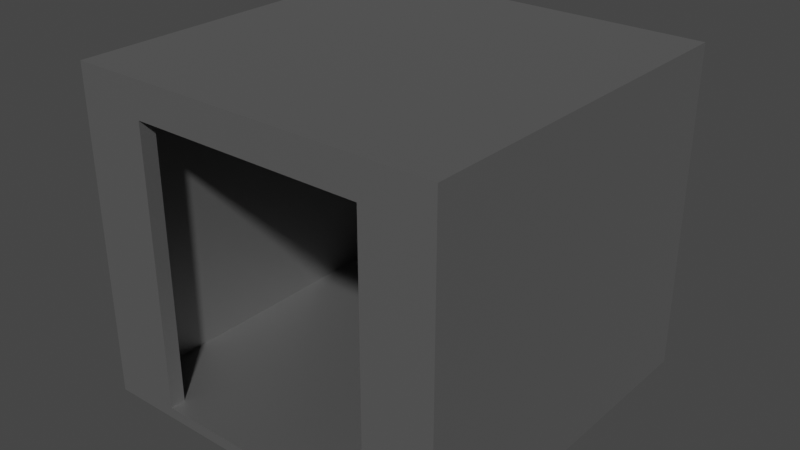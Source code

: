 # Source: elevator.blend  (saved by Blender 3.5.10; exported with 4.5.12 LTS)
import bpy
from mathutils import Matrix  # noqa: F401  (used for matrix-valued properties, if any)

bpy.ops.wm.read_factory_settings(use_empty=True)
scene = bpy.context.scene
scene.name = 'Scene'

# ---- collections
col_mesh = bpy.data.collections.new('mesh'); scene.collection.children.link(col_mesh)

# ---- images (referenced by path relative to the original .blend; pixels are not part of the script)
import os
ASSET_DIR = os.environ.get("B2B_ASSET_DIR", "")  # directory of the original .blend (textures are referenced by path, not embedded)
HERE = os.path.dirname(os.path.abspath(__file__))  # packed textures are extracted next to this script under _unpacked/

def load_image(name, relpath, width, height, colorspace="sRGB"):
    """Load a texture the original file referenced (path relative to the .blend, or extracted next to this script)."""
    p = next((c for c in (os.path.join(HERE, relpath), os.path.join(ASSET_DIR, relpath)) if relpath and os.path.exists(c)), "")
    if p:
        img = bpy.data.images.load(p, check_existing=True)
        img.name = name
    else:  # same state as the original file: an image datablock whose file is absent (Cycles renders it pink)
        img = bpy.data.images.new(name, width, height)
        img.source = "FILE"
        img.filepath = "//" + (relpath or name)
    img.colorspace_settings.name = colorspace
    return img
img_button_panel_png = load_image('button_panel.png', 'button_panel.png', 1024, 1024, 'sRGB')

# ---- materials (node trees are filled in below, after node groups)
mat_button_panel = bpy.data.materials.new('button_panel')
mat_button_panel.use_transparent_shadow = False
mat_elevator = bpy.data.materials.new('elevator')
mat_elevator.use_transparent_shadow = False

# ---- material node trees
mat_button_panel.use_nodes = True; mat_button_panel.node_tree.nodes.clear()
_N = mat_button_panel.node_tree.nodes; _L = mat_button_panel.node_tree.links
n0 = _N.new('ShaderNodeOutputMaterial'); n0.name = 'Material Output'; n0.location = (300, 300)
n1 = _N.new('ShaderNodeBsdfPrincipled'); n1.name = 'Principled BSDF'; n1.location = (10, 300)
n1.distribution = 'GGX'
n1.subsurface_method = 'RANDOM_WALK_SKIN'
n1.inputs[3].default_value = 1.45
n1.inputs[27].default_value = (0.0, 0.0, 0.0, 1.0)
n1.inputs[28].default_value = 1.0
n2 = _N.new('ShaderNodeTexImage'); n2.name = 'Image Texture'; n2.location = (-276, 258)
n2.image = img_button_panel_png
_L.new(n1.outputs[0], n0.inputs[0])
_L.new(n2.outputs[0], n1.inputs[0])
n0.is_active_output = True
mat_elevator.use_nodes = True; mat_elevator.node_tree.nodes.clear()
_N = mat_elevator.node_tree.nodes; _L = mat_elevator.node_tree.links
n0 = _N.new('ShaderNodeBsdfPrincipled'); n0.name = 'Principled BSDF'; n0.location = (10, 300)
n0.distribution = 'GGX'
n0.subsurface_method = 'RANDOM_WALK_SKIN'
n0.inputs[0].default_value = (0.3259, 0.3259, 0.3259, 1.0)
n0.inputs[1].default_value = 0.8136
n0.inputs[3].default_value = 1.45
n0.inputs[27].default_value = (0.0, 0.0, 0.0, 1.0)
n0.inputs[28].default_value = 1.0
n1 = _N.new('ShaderNodeOutputMaterial'); n1.name = 'Material Output'; n1.location = (300, 300)
_L.new(n0.outputs[0], n1.inputs[0])
n1.is_active_output = True

# ---- world
world_world = bpy.data.worlds.new('World'); scene.world = world_world
world_world.use_nodes = True; world_world.node_tree.nodes.clear()
_N = world_world.node_tree.nodes; _L = world_world.node_tree.links
n0 = _N.new('ShaderNodeOutputWorld'); n0.name = 'World Output'; n0.location = (300, 300)
n1 = _N.new('ShaderNodeBackground'); n1.name = 'Background'; n1.location = (10, 300)
n1.inputs[0].default_value = (0.05088, 0.05088, 0.05088, 1.0)
_L.new(n1.outputs[0], n0.inputs[0])
n0.is_active_output = True
world_world.color = (0.05088, 0.05088, 0.05088)
world_world.use_sun_shadow = False
world_world.sun_shadow_jitter_overblur = 0.0

# ---- meshes
me_cube_021 = bpy.data.meshes.new('Cube.021')
me_cube_021.from_pydata([(0.1845, 0.00676, -0.3734), (0.1845, 0.00676, 0.3525), (0.1845, -0.01946, -0.3734), (0.1845, -0.01946, 0.3525), (-0.1843, 0.00676, -0.3734), (-0.1843, 0.00676, 0.3525), (-0.1843, -0.01946, -0.3734), (-0.1843, -0.01946, 0.3525), (0.1544, 0.02108, 0.1896), (0.1544, 0.00676, 0.1896), (0.1095, 0.02108, 0.1896), (0.1095, 0.00676, 0.1896), (0.1544, 0.02108, 0.1481), (0.1544, 0.00676, 0.1481), (0.1095, 0.02108, 0.1481), (0.1095, 0.00676, 0.1481), (0.08702, 0.02108, 0.1896), (0.08702, 0.00676, 0.1896), (0.0421, 0.02108, 0.1896), (0.0421, 0.00676, 0.1896), (0.08702, 0.02108, 0.1481), (0.08702, 0.00676, 0.1481), (0.0421, 0.02108, 0.1481), (0.0421, 0.00676, 0.1481), (0.01964, 0.02108, 0.1896), (0.01964, 0.00676, 0.1896), (-0.02528, 0.02108, 0.1896), (-0.02528, 0.00676, 0.1896), (0.01964, 0.02108, 0.1481), (0.01964, 0.00676, 0.1481), (-0.02528, 0.02108, 0.1481), (-0.02528, 0.00676, 0.1481), (-0.04774, 0.02108, 0.1896), (-0.04774, 0.00676, 0.1896), (-0.09266, 0.02108, 0.1896), (-0.09266, 0.00676, 0.1896), (-0.04774, 0.02108, 0.1481), (-0.04774, 0.00676, 0.1481), (-0.09266, 0.02108, 0.1481), (-0.09266, 0.00676, 0.1481), (-0.1151, 0.02108, 0.1896), (-0.1151, 0.00676, 0.1896), (-0.16, 0.02108, 0.1896), (-0.16, 0.00676, 0.1896), (-0.1151, 0.02108, 0.1481), (-0.1151, 0.00676, 0.1481), (-0.16, 0.02108, 0.1481), (-0.16, 0.00676, 0.1481), (0.1544, 0.02108, 0.1067), (0.1544, 0.00676, 0.1067), (0.1095, 0.02108, 0.1067), (0.1095, 0.00676, 0.1067), (0.1544, 0.02108, 0.06524), (0.1544, 0.00676, 0.06524), (0.1095, 0.02108, 0.06524), (0.1095, 0.00676, 0.06524), (0.08702, 0.02108, 0.1067), (0.08702, 0.00676, 0.1067), (0.0421, 0.02108, 0.1067), (0.0421, 0.00676, 0.1067), (0.08702, 0.02108, 0.06524), (0.08702, 0.00676, 0.06524), (0.0421, 0.02108, 0.06524), (0.0421, 0.00676, 0.06524), (0.01964, 0.02108, 0.1067), (0.01964, 0.00676, 0.1067), (-0.02528, 0.02108, 0.1067), (-0.02528, 0.00676, 0.1067), (0.01964, 0.02108, 0.06524), (0.01964, 0.00676, 0.06524), (-0.02528, 0.02108, 0.06524), (-0.02528, 0.00676, 0.06524), (-0.04774, 0.02108, 0.1067), (-0.04774, 0.00676, 0.1067), (-0.09266, 0.02108, 0.1067), (-0.09266, 0.00676, 0.1067), (-0.04774, 0.02108, 0.06524), (-0.04774, 0.00676, 0.06524), (-0.09266, 0.02108, 0.06524), (-0.09266, 0.00676, 0.06524), (-0.1151, 0.02108, 0.1067), (-0.1151, 0.00676, 0.1067), (-0.16, 0.02108, 0.1067), (-0.16, 0.00676, 0.1067), (-0.1151, 0.02108, 0.06524), (-0.1151, 0.00676, 0.06524), (-0.16, 0.02108, 0.06524), (-0.16, 0.00676, 0.06524), (0.1544, 0.02108, 0.0238), (0.1544, 0.00676, 0.0238), (0.1095, 0.02108, 0.0238), (0.1095, 0.00676, 0.0238), (0.1544, 0.02108, -0.01765), (0.1544, 0.00676, -0.01765), (0.1095, 0.02108, -0.01765), (0.1095, 0.00676, -0.01765), (0.08702, 0.02108, 0.0238), (0.08702, 0.00676, 0.0238), (0.0421, 0.02108, 0.0238), (0.0421, 0.00676, 0.0238), (0.08702, 0.02108, -0.01765), (0.08702, 0.00676, -0.01765), (0.0421, 0.02108, -0.01765), (0.0421, 0.00676, -0.01765), (0.01964, 0.02108, 0.0238), (0.01964, 0.00676, 0.0238), (-0.02528, 0.02108, 0.0238), (-0.02528, 0.00676, 0.0238), (0.01964, 0.02108, -0.01765), (0.01964, 0.00676, -0.01765), (-0.02528, 0.02108, -0.01765), (-0.02528, 0.00676, -0.01765), (-0.04774, 0.02108, 0.0238), (-0.04774, 0.00676, 0.0238), (-0.09266, 0.02108, 0.0238), (-0.09266, 0.00676, 0.0238), (-0.04774, 0.02108, -0.01765), (-0.04774, 0.00676, -0.01765), (-0.09266, 0.02108, -0.01765), (-0.09266, 0.00676, -0.01765), (-0.1151, 0.02108, 0.0238), (-0.1151, 0.00676, 0.0238), (-0.16, 0.02108, 0.0238), (-0.16, 0.00676, 0.0238), (-0.1151, 0.02108, -0.01765), (-0.1151, 0.00676, -0.01765), (-0.16, 0.02108, -0.01765), (-0.16, 0.00676, -0.01765), (0.1544, 0.02108, -0.0591), (0.1544, 0.00676, -0.0591), (0.1095, 0.02108, -0.0591), (0.1095, 0.00676, -0.0591), (0.1544, 0.02108, -0.1005), (0.1544, 0.00676, -0.1005), (0.1095, 0.02108, -0.1005), (0.1095, 0.00676, -0.1005), (0.08702, 0.02108, -0.0591), (0.08702, 0.00676, -0.0591), (0.0421, 0.02108, -0.0591), (0.0421, 0.00676, -0.0591), (0.08702, 0.02108, -0.1005), (0.08702, 0.00676, -0.1005), (0.0421, 0.02108, -0.1005), (0.0421, 0.00676, -0.1005), (0.01964, 0.02108, -0.0591), (0.01964, 0.00676, -0.0591), (-0.02528, 0.02108, -0.0591), (-0.02528, 0.00676, -0.0591), (0.01964, 0.02108, -0.1005), (0.01964, 0.00676, -0.1005), (-0.02528, 0.02108, -0.1005), (-0.02528, 0.00676, -0.1005), (-0.04774, 0.02108, -0.0591), (-0.04774, 0.00676, -0.0591), (-0.09266, 0.02108, -0.0591), (-0.09266, 0.00676, -0.0591), (-0.04774, 0.02108, -0.1005), (-0.04774, 0.00676, -0.1005), (-0.09266, 0.02108, -0.1005), (-0.09266, 0.00676, -0.1005), (-0.1151, 0.02108, -0.0591), (-0.1151, 0.00676, -0.0591), (-0.16, 0.02108, -0.0591), (-0.16, 0.00676, -0.0591), (-0.1151, 0.02108, -0.1005), (-0.1151, 0.00676, -0.1005), (-0.16, 0.02108, -0.1005), (-0.16, 0.00676, -0.1005), (-0.1125, 0.00676, 0.2293), (-0.1125, 0.02505, 0.2293), (0.1024, 0.00676, 0.2293), (0.1024, 0.02505, 0.2293), (-0.1125, 0.00676, 0.2944), (-0.1125, 0.02505, 0.2944), (0.1024, 0.00676, 0.2944), (0.1024, 0.02505, 0.2944), (0.08998, 0.02108, -0.1916), (0.08998, 0.00676, -0.1916), (0.04505, 0.02108, -0.1916), (0.04505, 0.00676, -0.1916), (0.08998, 0.02108, -0.233), (0.08998, 0.00676, -0.233), (0.04505, 0.02108, -0.233), (0.04505, 0.00676, -0.233), (0.02259, 0.02108, -0.1916), (0.02259, 0.00676, -0.1916), (-0.02233, 0.02108, -0.1916), (-0.02233, 0.00676, -0.1916), (0.02259, 0.02108, -0.233), (0.02259, 0.00676, -0.233), (-0.02233, 0.02108, -0.233), (-0.02233, 0.00676, -0.233), (-0.04479, 0.02108, -0.1916), (-0.04479, 0.00676, -0.1916), (-0.08971, 0.02108, -0.1916), (-0.08971, 0.00676, -0.1916), (-0.04479, 0.02108, -0.233), (-0.04479, 0.00676, -0.233), (-0.08971, 0.02108, -0.233), (-0.08971, 0.00676, -0.233)], [], [(0, 1, 3, 2), (6, 7, 5, 4), (4, 5, 1, 0), (2, 6, 4, 0), (7, 3, 1, 5), (8, 12, 14, 10), (11, 10, 14, 15), (9, 8, 10, 11), (13, 12, 8, 9), (15, 14, 12, 13), (16, 20, 22, 18), (19, 18, 22, 23), (17, 16, 18, 19), (21, 20, 16, 17), (23, 22, 20, 21), (24, 28, 30, 26), (27, 26, 30, 31), (25, 24, 26, 27), (29, 28, 24, 25), (31, 30, 28, 29), (32, 36, 38, 34), (35, 34, 38, 39), (33, 32, 34, 35), (37, 36, 32, 33), (39, 38, 36, 37), (40, 44, 46, 42), (43, 42, 46, 47), (41, 40, 42, 43), (45, 44, 40, 41), (47, 46, 44, 45), (48, 52, 54, 50), (51, 50, 54, 55), (49, 48, 50, 51), (53, 52, 48, 49), (55, 54, 52, 53), (56, 60, 62, 58), (59, 58, 62, 63), (57, 56, 58, 59), (61, 60, 56, 57), (63, 62, 60, 61), (64, 68, 70, 66), (67, 66, 70, 71), (65, 64, 66, 67), (69, 68, 64, 65), (71, 70, 68, 69), (72, 76, 78, 74), (75, 74, 78, 79), (73, 72, 74, 75), (77, 76, 72, 73), (79, 78, 76, 77), (80, 84, 86, 82), (83, 82, 86, 87), (81, 80, 82, 83), (85, 84, 80, 81), (87, 86, 84, 85), (88, 92, 94, 90), (91, 90, 94, 95), (89, 88, 90, 91), (93, 92, 88, 89), (95, 94, 92, 93), (96, 100, 102, 98), (99, 98, 102, 103), (97, 96, 98, 99), (101, 100, 96, 97), (103, 102, 100, 101), (104, 108, 110, 106), (107, 106, 110, 111), (105, 104, 106, 107), (109, 108, 104, 105), (111, 110, 108, 109), (112, 116, 118, 114), (115, 114, 118, 119), (113, 112, 114, 115), (117, 116, 112, 113), (119, 118, 116, 117), (120, 124, 126, 122), (123, 122, 126, 127), (121, 120, 122, 123), (125, 124, 120, 121), (127, 126, 124, 125), (128, 132, 134, 130), (131, 130, 134, 135), (129, 128, 130, 131), (133, 132, 128, 129), (135, 134, 132, 133), (136, 140, 142, 138), (139, 138, 142, 143), (137, 136, 138, 139), (141, 140, 136, 137), (143, 142, 140, 141), (144, 148, 150, 146), (147, 146, 150, 151), (145, 144, 146, 147), (149, 148, 144, 145), (151, 150, 148, 149), (152, 156, 158, 154), (155, 154, 158, 159), (153, 152, 154, 155), (157, 156, 152, 153), (159, 158, 156, 157), (160, 164, 166, 162), (163, 162, 166, 167), (161, 160, 162, 163), (165, 164, 160, 161), (167, 166, 164, 165), (168, 169, 171, 170), (170, 171, 175, 174), (174, 175, 173, 172), (172, 173, 169, 168), (175, 171, 169, 173), (176, 180, 182, 178), (179, 178, 182, 183), (177, 176, 178, 179), (181, 180, 176, 177), (183, 182, 180, 181), (184, 188, 190, 186), (187, 186, 190, 191), (185, 184, 186, 187), (189, 188, 184, 185), (191, 190, 188, 189), (192, 196, 198, 194), (195, 194, 198, 199), (193, 192, 194, 195), (197, 196, 192, 193), (199, 198, 196, 197)])
_uv = me_cube_021.uv_layers.new(name='UVMap')
_uv.uv.foreach_set('vector', [0.7989, 0.007054, 0.7989, 0.4414, 0.6938, 0.4414, 0.6938, 0.007054, 0.7989, 0.4555, 0.7989, 0.8899, 0.6938, 0.8899, 0.6938, 0.4555, 0.4414, 0.4769, 0.007054, 0.4769, 0.007054, 0.007054, 0.4414, 0.007054, 0.5606, 0.007054, 0.5606, 0.4769, 0.4555, 0.4769, 0.4555, 0.007054, 0.6797, 0.007054, 0.6797, 0.4769, 0.5747, 0.4769, 0.5747, 0.007054, 0.5927, 0.977, 0.5679, 0.977, 0.5679, 0.9198, 0.5927, 0.9198, 0.8843, 0.6361, 0.8843, 0.5788, 0.9091, 0.5788, 0.9091, 0.6361, 0.2348, 0.6913, 0.2348, 0.634, 0.2921, 0.634, 0.2921, 0.6913, 0.1486, 0.8504, 0.1486, 0.9077, 0.1238, 0.9077, 0.1238, 0.8504, 0.3062, 0.6913, 0.3062, 0.634, 0.3634, 0.634, 0.3634, 0.6913, 0.6316, 0.977, 0.6068, 0.977, 0.6068, 0.9198, 0.6316, 0.9198, 0.8843, 0.7076, 0.8843, 0.6502, 0.9091, 0.6502, 0.9091, 0.7076, 0.2921, 0.491, 0.2921, 0.5484, 0.2348, 0.5484, 0.2348, 0.491, 0.1875, 0.8504, 0.1875, 0.9077, 0.1627, 0.9077, 0.1627, 0.8504, 0.3775, 0.6913, 0.3775, 0.634, 0.4347, 0.634, 0.4347, 0.6913, 0.9869, 0.2787, 0.9621, 0.2787, 0.9621, 0.2215, 0.9869, 0.2215, 0.8843, 0.7791, 0.8843, 0.7217, 0.9091, 0.7217, 0.9091, 0.7791, 0.4488, 0.6913, 0.4488, 0.634, 0.5061, 0.634, 0.5061, 0.6913, 0.9091, 0.007054, 0.9091, 0.06441, 0.8843, 0.06441, 0.8843, 0.007054, 0.5202, 0.6913, 0.5202, 0.634, 0.5774, 0.634, 0.5774, 0.6913, 0.6705, 0.977, 0.6457, 0.977, 0.6457, 0.9198, 0.6705, 0.9198, 0.8843, 0.8505, 0.8843, 0.7932, 0.9091, 0.7932, 0.9091, 0.8505, 0.3062, 0.5484, 0.3062, 0.491, 0.3634, 0.491, 0.3634, 0.5484, 0.9091, 0.07852, 0.9091, 0.1359, 0.8843, 0.1359, 0.8843, 0.07852, 0.3775, 0.5484, 0.3775, 0.491, 0.4347, 0.491, 0.4347, 0.5484, 0.03186, 0.9791, 0.007054, 0.9791, 0.007054, 0.9218, 0.03186, 0.9218, 0.813, 0.922, 0.813, 0.8646, 0.8378, 0.8646, 0.8378, 0.922, 0.5982, 0.6913, 0.5982, 0.634, 0.6554, 0.634, 0.6554, 0.6913, 0.9091, 0.15, 0.9091, 0.2073, 0.8843, 0.2073, 0.8843, 0.15, 0.2348, 0.7628, 0.2348, 0.7054, 0.2921, 0.7054, 0.2921, 0.7628, 0.9869, 0.4931, 0.9621, 0.4931, 0.9621, 0.4358, 0.9869, 0.4358, 0.9232, 0.6361, 0.9232, 0.5788, 0.948, 0.5788, 0.948, 0.6361, 0.3062, 0.7628, 0.3062, 0.7054, 0.3634, 0.7054, 0.3634, 0.7628, 0.8767, 0.8646, 0.8767, 0.922, 0.8519, 0.922, 0.8519, 0.8646, 0.3775, 0.7628, 0.3775, 0.7054, 0.4347, 0.7054, 0.4347, 0.7628, 0.9869, 0.5645, 0.9621, 0.5645, 0.9621, 0.5073, 0.9869, 0.5073, 0.9232, 0.7076, 0.9232, 0.6502, 0.948, 0.6502, 0.948, 0.7076, 0.5128, 0.491, 0.5128, 0.5484, 0.4555, 0.5484, 0.4555, 0.491, 0.9156, 0.8646, 0.9156, 0.922, 0.8908, 0.922, 0.8908, 0.8646, 0.4488, 0.7628, 0.4488, 0.7054, 0.5061, 0.7054, 0.5061, 0.7628, 0.9869, 0.636, 0.9621, 0.636, 0.9621, 0.5788, 0.9869, 0.5788, 0.9232, 0.7791, 0.9232, 0.7217, 0.948, 0.7217, 0.948, 0.7791, 0.5202, 0.7628, 0.5202, 0.7054, 0.5774, 0.7054, 0.5774, 0.7628, 0.948, 0.007054, 0.948, 0.06441, 0.9232, 0.06441, 0.9232, 0.007054, 0.5915, 0.7628, 0.5915, 0.7054, 0.6487, 0.7054, 0.6487, 0.7628, 0.1875, 0.9791, 0.1627, 0.9791, 0.1627, 0.9218, 0.1875, 0.9218, 0.9232, 0.8505, 0.9232, 0.7932, 0.948, 0.7932, 0.948, 0.8505, 0.5269, 0.5484, 0.5269, 0.491, 0.5841, 0.491, 0.5841, 0.5484, 0.948, 0.07852, 0.948, 0.1359, 0.9232, 0.1359, 0.9232, 0.07852, 0.2348, 0.6198, 0.2348, 0.5625, 0.2921, 0.5625, 0.2921, 0.6198, 0.9869, 0.7075, 0.9621, 0.7075, 0.9621, 0.6502, 0.9869, 0.6502, 0.9297, 0.922, 0.9297, 0.8646, 0.9545, 0.8646, 0.9545, 0.922, 0.2348, 0.8342, 0.2348, 0.7769, 0.2921, 0.7769, 0.2921, 0.8342, 0.948, 0.15, 0.948, 0.2073, 0.9232, 0.2073, 0.9232, 0.15, 0.3062, 0.8342, 0.3062, 0.7769, 0.3634, 0.7769, 0.3634, 0.8342, 0.9869, 0.06428, 0.9621, 0.06428, 0.9621, 0.007054, 0.9869, 0.007054, 0.9232, 0.2788, 0.9232, 0.2215, 0.948, 0.2215, 0.948, 0.2788, 0.3775, 0.8342, 0.3775, 0.7769, 0.4347, 0.7769, 0.4347, 0.8342, 0.9091, 0.2215, 0.9091, 0.2788, 0.8843, 0.2788, 0.8843, 0.2215, 0.4488, 0.8342, 0.4488, 0.7769, 0.5061, 0.7769, 0.5061, 0.8342, 0.9869, 0.1357, 0.9621, 0.1357, 0.9621, 0.07852, 0.9869, 0.07852, 0.9232, 0.3503, 0.9232, 0.2929, 0.948, 0.2929, 0.948, 0.3503, 0.3634, 0.5625, 0.3634, 0.6198, 0.3062, 0.6198, 0.3062, 0.5625, 0.9091, 0.2929, 0.9091, 0.3503, 0.8843, 0.3503, 0.8843, 0.2929, 0.5202, 0.8342, 0.5202, 0.7769, 0.5774, 0.7769, 0.5774, 0.8342, 0.9869, 0.3501, 0.9621, 0.3501, 0.9621, 0.2929, 0.9869, 0.2929, 0.9232, 0.4217, 0.9232, 0.3644, 0.948, 0.3644, 0.948, 0.4217, 0.5915, 0.8342, 0.5915, 0.7769, 0.6487, 0.7769, 0.6487, 0.8342, 0.9091, 0.3644, 0.9091, 0.4217, 0.8843, 0.4217, 0.8843, 0.3644, 0.007054, 0.8363, 0.007054, 0.7789, 0.06428, 0.7789, 0.06428, 0.8363, 0.9869, 0.2072, 0.9621, 0.2072, 0.9621, 0.15, 0.9869, 0.15, 0.9232, 0.4932, 0.9232, 0.4358, 0.948, 0.4358, 0.948, 0.4932, 0.3775, 0.6198, 0.3775, 0.5625, 0.4347, 0.5625, 0.4347, 0.6198, 0.9091, 0.4358, 0.9091, 0.4932, 0.8843, 0.4932, 0.8843, 0.4358, 0.4488, 0.6198, 0.4488, 0.5625, 0.5061, 0.5625, 0.5061, 0.6198, 0.9869, 0.4216, 0.9621, 0.4216, 0.9621, 0.3644, 0.9869, 0.3644, 0.9232, 0.5647, 0.9232, 0.5073, 0.948, 0.5073, 0.948, 0.5647, 0.07839, 0.8363, 0.07839, 0.7789, 0.1356, 0.7789, 0.1356, 0.8363, 0.9091, 0.5073, 0.9091, 0.5647, 0.8843, 0.5647, 0.8843, 0.5073, 0.1497, 0.8363, 0.1497, 0.7789, 0.2069, 0.7789, 0.2069, 0.8363, 0.529, 0.9198, 0.5538, 0.9198, 0.5538, 0.977, 0.529, 0.977, 0.6068, 0.9057, 0.6068, 0.8483, 0.6316, 0.8483, 0.6316, 0.9057, 0.813, 0.06441, 0.813, 0.007054, 0.8702, 0.007054, 0.8702, 0.06441, 0.4371, 0.8483, 0.4371, 0.9057, 0.4123, 0.9057, 0.4123, 0.8483, 0.813, 0.1359, 0.813, 0.07852, 0.8702, 0.07852, 0.8702, 0.1359, 0.04596, 0.9218, 0.07076, 0.9218, 0.07076, 0.9791, 0.04596, 0.9791, 0.6457, 0.9057, 0.6457, 0.8483, 0.6705, 0.8483, 0.6705, 0.9057, 0.5841, 0.5625, 0.5841, 0.6198, 0.5269, 0.6198, 0.5269, 0.5625, 0.476, 0.8483, 0.476, 0.9057, 0.4512, 0.9057, 0.4512, 0.8483, 0.813, 0.2073, 0.813, 0.15, 0.8702, 0.15, 0.8702, 0.2073, 0.08487, 0.9218, 0.1097, 0.9218, 0.1097, 0.9791, 0.08487, 0.9791, 0.007054, 0.9077, 0.007054, 0.8504, 0.03186, 0.8504, 0.03186, 0.9077, 0.813, 0.2788, 0.813, 0.2215, 0.8702, 0.2215, 0.8702, 0.2788, 0.5149, 0.8483, 0.5149, 0.9057, 0.4901, 0.9057, 0.4901, 0.8483, 0.813, 0.3503, 0.813, 0.2929, 0.8702, 0.2929, 0.8702, 0.3503, 0.4901, 0.9198, 0.5149, 0.9198, 0.5149, 0.977, 0.4901, 0.977, 0.04596, 0.9077, 0.04596, 0.8504, 0.07076, 0.8504, 0.07076, 0.9077, 0.5982, 0.5484, 0.5982, 0.491, 0.6554, 0.491, 0.6554, 0.5484, 0.5538, 0.8483, 0.5538, 0.9057, 0.529, 0.9057, 0.529, 0.8483, 0.5982, 0.6198, 0.5982, 0.5625, 0.6554, 0.5625, 0.6554, 0.6198, 0.1238, 0.9218, 0.1486, 0.9218, 0.1486, 0.9791, 0.1238, 0.9791, 0.08487, 0.9077, 0.08487, 0.8504, 0.1097, 0.8504, 0.1097, 0.9077, 0.813, 0.4217, 0.813, 0.3644, 0.8702, 0.3644, 0.8702, 0.4217, 0.5927, 0.8483, 0.5927, 0.9057, 0.5679, 0.9057, 0.5679, 0.8483, 0.813, 0.4932, 0.813, 0.4358, 0.8702, 0.4358, 0.8702, 0.4932, 0.09443, 0.491, 0.1677, 0.491, 0.1677, 0.7648, 0.09443, 0.7648, 0.3451, 0.8483, 0.3451, 0.9216, 0.3062, 0.9216, 0.3062, 0.8483, 0.007054, 0.491, 0.08032, 0.491, 0.08032, 0.7648, 0.007054, 0.7648, 0.3592, 0.9216, 0.3592, 0.8483, 0.3982, 0.8483, 0.3982, 0.9216, 0.1818, 0.491, 0.2207, 0.491, 0.2207, 0.7648, 0.1818, 0.7648, 0.3062, 0.9357, 0.331, 0.9357, 0.331, 0.9929, 0.3062, 0.9929, 0.2348, 0.9772, 0.2348, 0.9198, 0.2596, 0.9198, 0.2596, 0.9772, 0.813, 0.5647, 0.813, 0.5073, 0.8702, 0.5073, 0.8702, 0.5647, 0.7186, 0.904, 0.7186, 0.9614, 0.6938, 0.9614, 0.6938, 0.904, 0.813, 0.6361, 0.813, 0.5788, 0.8702, 0.5788, 0.8702, 0.6361, 0.9869, 0.7789, 0.9621, 0.7789, 0.9621, 0.7217, 0.9869, 0.7217, 0.4123, 0.9772, 0.4123, 0.9198, 0.4371, 0.9198, 0.4371, 0.9772, 0.813, 0.7076, 0.813, 0.6502, 0.8702, 0.6502, 0.8702, 0.7076, 0.7575, 0.904, 0.7575, 0.9614, 0.7327, 0.9614, 0.7327, 0.904, 0.813, 0.7791, 0.813, 0.7217, 0.8702, 0.7217, 0.8702, 0.7791, 0.9621, 0.7932, 0.9869, 0.7932, 0.9869, 0.8504, 0.9621, 0.8504, 0.4512, 0.9772, 0.4512, 0.9198, 0.476, 0.9198, 0.476, 0.9772, 0.813, 0.8505, 0.813, 0.7932, 0.8702, 0.7932, 0.8702, 0.8505, 0.7964, 0.904, 0.7964, 0.9614, 0.7716, 0.9614, 0.7716, 0.904, 0.2348, 0.9057, 0.2348, 0.8483, 0.2921, 0.8483, 0.2921, 0.9057])
me_cube_021.materials.append(mat_button_panel)
me_cube_021.use_paint_bone_selection = False
me_cube_021.use_paint_mask = True
me_cube_021.update()
me_cube = bpy.data.meshes.new('Cube')
me_cube.from_pydata([(1.6, -1.771, -1.392), (1.6, 1.429, -1.392), (-1.6, -1.771, -1.392), (-1.6, 1.429, -1.392), (-1.6, -1.871, -1.392), (-1.6, 1.529, -1.392), (1.6, -1.871, -1.392), (1.6, 1.529, -1.392), (-1.7, -1.771, -1.392), (-1.7, 1.429, -1.392), (1.7, -1.771, -1.392), (1.7, 1.429, -1.392), (-1.7, -1.871, -1.392), (-1.7, 1.529, -1.392), (1.7, -1.871, -1.392), (1.7, 1.529, -1.392), (-1.6, -1.871, 1.404), (-1.6, 1.529, 1.404), (1.6, -1.871, 1.404), (1.6, 1.529, 1.404), (-1.7, -1.771, 1.404), (-1.7, 1.429, 1.404), (1.7, -1.771, 1.404), (1.7, 1.429, 1.404), (-1.7, -1.871, 1.404), (-1.7, 1.529, 1.404), (1.7, -1.871, 1.404), (1.7, 1.529, 1.404), (-1.6, -1.771, 1.504), (-1.6, 1.429, 1.504), (1.6, -1.771, 1.504), (1.6, 1.429, 1.504), (-1.6, -1.871, 1.504), (-1.6, 1.529, 1.504), (1.6, -1.871, 1.504), (1.6, 1.529, 1.504), (-1.7, -1.771, 1.504), (-1.7, 1.429, 1.504), (1.7, -1.771, 1.504), (1.7, 1.429, 1.504), (-1.7, -1.871, 1.504), (-1.7, 1.529, 1.504), (1.7, -1.871, 1.504), (1.7, 1.529, 1.504), (-1.6, 1.429, -1.492), (-1.6, -1.771, -1.492), (1.6, 1.429, -1.492), (1.6, -1.771, -1.492), (1.6, 1.529, -1.492), (-1.6, 1.529, -1.492), (-1.6, -1.871, -1.492), (1.6, -1.871, -1.492), (-1.7, 1.429, -1.492), (-1.7, -1.771, -1.492), (1.7, -1.771, -1.492), (1.7, 1.429, -1.492), (-1.7, -1.871, -1.492), (1.7, -1.871, -1.492), (1.7, 1.529, -1.492), (-1.7, 1.529, -1.492), (-1.6, -1.771, 1.404), (-1.6, 1.429, 1.404), (1.6, -1.771, 1.404), (1.6, 1.429, 1.404), (-1.6, -1.871, -1.392), (-1.6, -1.871, 1.181), (-1.6, -1.73, -1.392), (-1.6, -1.73, 1.181), (-1.067, -1.871, -1.392), (-1.067, -1.871, 1.181), (-1.067, -1.73, -1.392), (-1.067, -1.73, 1.181), (1.067, -1.871, -1.392), (1.067, -1.871, 1.181), (1.067, -1.73, -1.392), (1.067, -1.73, 1.181), (1.6, -1.871, -1.392), (1.6, -1.871, 1.181), (1.6, -1.73, -1.392), (1.6, -1.73, 1.181), (-1.6, -1.871, 1.404), (-1.6, -1.73, 1.404), (-1.067, -1.73, 1.404), (-1.067, -1.871, 1.404), (1.067, -1.871, 1.404), (1.067, -1.73, 1.404), (1.6, -1.73, 1.404), (1.6, -1.871, 1.404)], [], [(12, 8, 53, 56), (6, 4, 50, 51), (13, 5, 49, 59), (9, 13, 59, 52), (11, 10, 54, 55), (5, 7, 48, 49), (15, 11, 55, 58), (7, 15, 58, 48), (8, 9, 52, 53), (17, 25, 41, 33), (25, 21, 37, 41), (22, 23, 39, 38), (19, 17, 33, 35), (23, 27, 43, 39), (27, 19, 35, 43), (21, 20, 36, 37), (26, 22, 38, 42), (18, 26, 42, 34), (14, 10, 22, 26), (9, 8, 20, 21), (15, 7, 19, 27), (11, 15, 27, 23), (7, 5, 17, 19), (10, 11, 23, 22), (13, 9, 21, 25), (5, 13, 25, 17), (3, 2, 0, 1), (8, 12, 24, 20), (12, 4, 16, 24), (6, 14, 26, 18), (29, 28, 30, 31), (28, 32, 34, 30), (31, 35, 33, 29), (31, 39, 43, 35), (28, 36, 40, 32), (30, 38, 39, 31), (29, 37, 36, 28), (33, 41, 37, 29), (34, 42, 38, 30), (16, 18, 34, 32), (20, 24, 40, 36), (24, 16, 32, 40), (44, 46, 47, 45), (45, 47, 51, 50), (46, 44, 49, 48), (46, 48, 58, 55), (45, 50, 56, 53), (47, 46, 55, 54), (44, 45, 53, 52), (49, 44, 52, 59), (51, 47, 54, 57), (4, 12, 56, 50), (14, 6, 51, 57), (10, 14, 57, 54), (61, 63, 62, 60), (1, 0, 62, 63), (3, 1, 63, 61), (2, 3, 61, 60), (6, 0, 2, 4), (18, 62, 0, 6), (18, 16, 60, 62), (16, 4, 2, 60), (64, 65, 67, 66), (66, 67, 71, 70), (70, 71, 69, 68), (68, 69, 65, 64), (66, 70, 68, 64), (67, 65, 80, 81), (72, 73, 75, 74), (74, 75, 79, 78), (78, 79, 77, 76), (76, 77, 73, 72), (74, 78, 76, 72), (79, 75, 85, 86), (82, 81, 80, 83), (86, 85, 84, 87), (65, 69, 83, 80), (77, 79, 86, 87), (71, 67, 81, 82), (75, 73, 84, 85), (73, 77, 87, 84), (69, 71, 82, 83), (75, 73, 69, 71), (85, 75, 71, 82), (82, 83, 84, 85), (83, 69, 73, 84)])
_uv = me_cube.uv_layers.new(name='UVMap')
_uv.uv.foreach_set('vector', [0.5352, 0.0, 0.5352, 0.007761, 0.5275, 0.007761, 0.5275, 0.0, 0.5352, 0.2791, 0.5352, 0.5275, 0.5275, 0.5275, 0.5275, 0.2791, 0.2793, 0.5116, 0.2793, 0.5194, 0.2715, 0.5194, 0.2715, 0.5116, 0.5352, 0.2561, 0.5352, 0.2639, 0.5275, 0.2639, 0.5275, 0.2561, 0.007766, 0.5505, 0.007766, 0.7988, 0.0, 0.7988, 1.854e-08, 0.5505, 0.2793, 0.5194, 0.2793, 0.7678, 0.2715, 0.7678, 0.2715, 0.5194, 0.007766, 0.5427, 0.007766, 0.5505, 1.854e-08, 0.5505, 1.854e-08, 0.5427, 0.2793, 0.7678, 0.2793, 0.7755, 0.2715, 0.7755, 0.2715, 0.7678, 0.5352, 0.007761, 0.5352, 0.2561, 0.5275, 0.2561, 0.5275, 0.007761, 0.4964, 0.5194, 0.4964, 0.5116, 0.5042, 0.5116, 0.5042, 0.5194, 0.7524, 0.2639, 0.7524, 0.2561, 0.7602, 0.2561, 0.7602, 0.2639, 0.2249, 0.7988, 0.2249, 0.5505, 0.2327, 0.5505, 0.2327, 0.7988, 0.4964, 0.7678, 0.4964, 0.5194, 0.5042, 0.5194, 0.5042, 0.7678, 0.2249, 0.5505, 0.2249, 0.5427, 0.2327, 0.5427, 0.2327, 0.5505, 0.4964, 0.7755, 0.4964, 0.7678, 0.5042, 0.7678, 0.5042, 0.7755, 0.7524, 0.2561, 0.7524, 0.007761, 0.7602, 0.007761, 0.7602, 0.2561, 0.2249, 0.8066, 0.2249, 0.7988, 0.2327, 0.7988, 0.2327, 0.8066, 0.7524, 0.2791, 0.7524, 0.2713, 0.7602, 0.2713, 0.7602, 0.2791, 0.007766, 0.8066, 0.007766, 0.7988, 0.2249, 0.7988, 0.2249, 0.8066, 0.5352, 0.2561, 0.5352, 0.007761, 0.7524, 0.007761, 0.7524, 0.2561, 0.2793, 0.7755, 0.2793, 0.7678, 0.4964, 0.7678, 0.4964, 0.7755, 0.007766, 0.5505, 0.007766, 0.5427, 0.2249, 0.5427, 0.2249, 0.5505, 0.2793, 0.7678, 0.2793, 0.5194, 0.4964, 0.5194, 0.4964, 0.7678, 0.007766, 0.7988, 0.007766, 0.5505, 0.2249, 0.5505, 0.2249, 0.7988, 0.5352, 0.2639, 0.5352, 0.2561, 0.7524, 0.2561, 0.7524, 0.2639, 0.2793, 0.5194, 0.2793, 0.5116, 0.4964, 0.5116, 0.4964, 0.5194, 0.2715, 0.0, 0.2715, 0.2484, 0.52, 0.2484, 0.52, 1.853e-08, 0.5352, 0.007761, 0.5352, 0.0, 0.7524, 9.383e-09, 0.7524, 0.007761, 0.5352, 0.5352, 0.5352, 0.5275, 0.7524, 0.5275, 0.7524, 0.5352, 0.5352, 0.2791, 0.5352, 0.2713, 0.7524, 0.2713, 0.7524, 0.2791, 0.2563, 0.007761, 0.2563, 0.2561, 0.007766, 0.2561, 0.007766, 0.007761, 0.2563, 0.2561, 0.2563, 0.2639, 0.007766, 0.2639, 0.007766, 0.2561, 0.007766, 0.007761, 0.007766, 0.0, 0.2563, 1.853e-08, 0.2563, 0.007761, 0.007766, 0.007761, 1.854e-08, 0.007761, 1.854e-08, 0.0, 0.007766, 0.0, 0.2563, 0.2561, 0.264, 0.2561, 0.264, 0.2639, 0.2563, 0.2639, 0.007766, 0.2561, 0.0, 0.2561, 1.854e-08, 0.007761, 0.007766, 0.007761, 0.2563, 0.007761, 0.264, 0.007761, 0.264, 0.2561, 0.2563, 0.2561, 0.2563, 1.853e-08, 0.264, 1.853e-08, 0.264, 0.007761, 0.2563, 0.007761, 0.007766, 0.2639, 0.0, 0.2639, 0.0, 0.2561, 0.007766, 0.2561, 0.7524, 0.5275, 0.7524, 0.2791, 0.7602, 0.2791, 0.7602, 0.5275, 0.7524, 0.007761, 0.7524, 9.383e-09, 0.7602, 9.383e-09, 0.7602, 0.007761, 0.7524, 0.5352, 0.7524, 0.5275, 0.7602, 0.5275, 0.7602, 0.5352, 0.007766, 0.2791, 0.2563, 0.2791, 0.2563, 0.5275, 0.007766, 0.5275, 0.007766, 0.5275, 0.2563, 0.5275, 0.2563, 0.5352, 0.007766, 0.5352, 0.2563, 0.2791, 0.007766, 0.2791, 0.007766, 0.2713, 0.2563, 0.2713, 0.2563, 0.2791, 0.2563, 0.2713, 0.264, 0.2713, 0.264, 0.2791, 0.007766, 0.5275, 0.007766, 0.5352, 0.0, 0.5352, 0.0, 0.5275, 0.2563, 0.5275, 0.2563, 0.2791, 0.264, 0.2791, 0.264, 0.5275, 0.007766, 0.2791, 0.007766, 0.5275, 0.0, 0.5275, 1.854e-08, 0.2791, 0.007766, 0.2713, 0.007766, 0.2791, 1.854e-08, 0.2791, 1.854e-08, 0.2713, 0.2563, 0.5352, 0.2563, 0.5275, 0.264, 0.5275, 0.264, 0.5352, 0.5352, 0.5275, 0.5352, 0.5352, 0.5275, 0.5352, 0.5275, 0.5275, 0.5352, 0.2713, 0.5352, 0.2791, 0.5275, 0.2791, 0.5275, 0.2713, 0.007766, 0.7988, 0.007766, 0.8066, 0.0, 0.8066, 0.0, 0.7988, 0.52, 0.2558, 0.2715, 0.2558, 0.2715, 0.5042, 0.52, 0.5042, 0.7446, 0.791, 0.7446, 0.5427, 0.5275, 0.5427, 0.5275, 0.791, 0.9692, 0.791, 0.9692, 0.5427, 0.7521, 0.5427, 0.7521, 0.791, 0.9848, 0.2484, 0.9848, 0.0, 0.7676, 0.0, 0.7676, 0.2484, 0.5116, 0.5116, 0.5194, 0.5116, 0.5194, 0.76, 0.5116, 0.76, 0.5194, 0.9845, 0.5116, 0.9845, 0.5116, 0.7675, 0.5194, 0.7675, 0.9922, 0.2484, 0.9922, 0.0, 1.0, 0.0, 1.0, 0.2484, 0.2715, 1.0, 0.2715, 0.783, 0.2793, 0.783, 0.2793, 1.0, 0.974, 0.2558, 0.974, 0.4555, 0.9631, 0.4555, 0.9631, 0.2558, 0.809, 0.2558, 0.809, 0.4555, 0.7676, 0.4555, 0.7676, 0.2558, 0.9876, 0.5427, 0.9876, 0.7424, 0.9767, 0.7424, 0.9767, 0.5427, 0.8579, 0.2558, 0.8579, 0.4555, 0.8165, 0.4555, 0.8165, 0.2558, 0.7786, 0.4803, 0.7786, 0.5217, 0.7676, 0.5217, 0.7676, 0.4803, 0.9631, 0.4555, 0.974, 0.4555, 0.974, 0.4728, 0.9631, 0.4728, 0.9876, 0.7672, 0.9876, 0.9669, 0.9767, 0.9669, 0.9767, 0.7672, 0.9068, 0.2558, 0.9068, 0.4555, 0.8654, 0.4555, 0.8654, 0.2558, 0.9924, 0.2558, 0.9924, 0.4555, 0.9815, 0.4555, 0.9815, 0.2558, 0.9556, 0.2558, 0.9556, 0.4555, 0.9142, 0.4555, 0.9142, 0.2558, 0.797, 0.4803, 0.797, 0.5217, 0.786, 0.5217, 0.786, 0.4803, 0.8654, 0.4555, 0.9068, 0.4555, 0.9068, 0.4728, 0.8654, 0.4728, 0.8154, 0.4803, 0.8154, 0.5217, 0.8044, 0.5217, 0.8044, 0.4803, 0.3345, 0.783, 0.3345, 0.8244, 0.3235, 0.8244, 0.3235, 0.783, 0.8165, 0.4555, 0.8579, 0.4555, 0.8579, 0.4728, 0.8165, 0.4728, 0.9815, 0.4555, 0.9924, 0.4555, 0.9924, 0.4728, 0.9815, 0.4728, 0.7676, 0.4555, 0.809, 0.4555, 0.809, 0.4728, 0.7676, 0.4728, 0.9767, 0.9669, 0.9876, 0.9669, 0.9876, 0.9842, 0.9767, 0.9842, 0.9142, 0.4555, 0.9556, 0.4555, 0.9556, 0.4728, 0.9142, 0.4728, 0.9767, 0.7424, 0.9876, 0.7424, 0.9876, 0.7597, 0.9767, 0.7597, 0.2977, 0.783, 0.2867, 0.783, 0.2867, 0.9486, 0.2977, 0.9486, 0.2401, 0.7083, 0.2574, 0.7083, 0.2574, 0.5427, 0.2401, 0.5427, 0.3161, 0.783, 0.3051, 0.783, 0.3051, 0.9486, 0.3161, 0.9486, 0.2401, 0.8814, 0.2574, 0.8814, 0.2574, 0.7158, 0.2401, 0.7158])
me_cube.materials.append(mat_elevator)
me_cube.update()

# ---- objects
ob_button_panel = bpy.data.objects.new('button_panel', me_cube_021)
ob_elevator_col = bpy.data.objects.new('elevator_col', me_cube)

# ---- transforms, parenting, visibility, modifiers, constraints
ob_button_panel.location = (1.329, -1.54, 1.401)
ob_elevator_col.location = (-1.434e-08, 0.1711, 1.493)

# ---- collection membership
col_mesh.objects.link(ob_button_panel)
col_mesh.objects.link(ob_elevator_col)

# ---- scene / render settings (as saved in the file)
scene.frame_start = 1; scene.frame_end = 250; scene.frame_set(1)
scene.render.engine = 'BLENDER_EEVEE_NEXT'
scene.cycles.sampling_pattern = 'TABULATED_SOBOL'
scene.view_settings.view_transform = 'Filmic'
bpy.context.view_layer.update()

# ---- added for rendering (the .blend has no active camera and no usable light): camera, sun
cam_auto = bpy.data.cameras.new('AutoCamera')
cam_auto.lens = 50.0
cam_auto.sensor_width = 36.0
cam_auto.clip_end = 1000.0
ob_auto_camera = bpy.data.objects.new('AutoCamera', cam_auto)
scene.collection.objects.link(ob_auto_camera)
ob_auto_camera.location = (5.24176, -6.29011, 5.69201)
ob_auto_camera.rotation_euler = (1.09748, -7.21219e-08, 0.694738)
scene.camera = ob_auto_camera
light_auto_sun = bpy.data.lights.new('AutoSun', 'SUN')
light_auto_sun.energy = 3.0
light_auto_sun.angle = 0.0523599
ob_auto_sun = bpy.data.objects.new('AutoSun', light_auto_sun)
scene.collection.objects.link(ob_auto_sun)
ob_auto_sun.rotation_euler = (0.872665, 0.174533, 0.523599)
bpy.context.view_layer.update()
